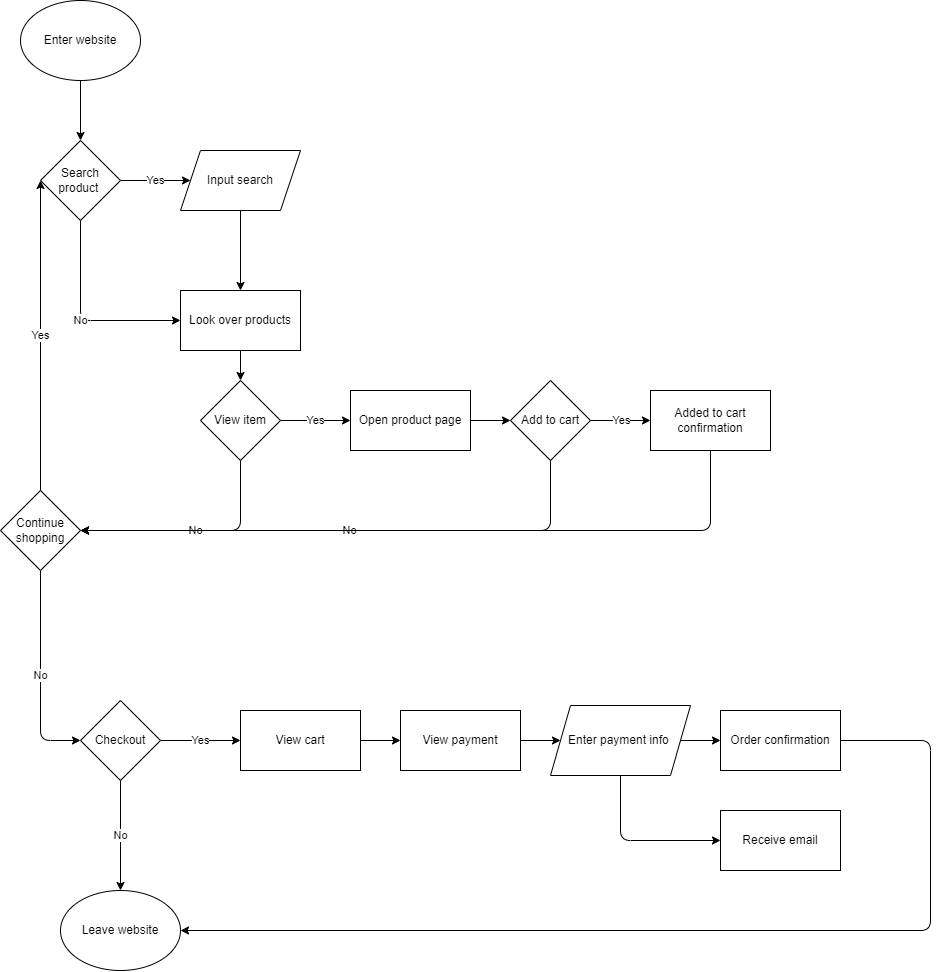

The diagram above was exported from draw.io. Its source (the exported page's mxGraphModel, read from the mxfile embedded in the PNG):
<mxGraphModel dx="1144" dy="844" grid="1" gridSize="10" guides="1" tooltips="1" connect="1" arrows="1" fold="1" page="1" pageScale="1" pageWidth="850" pageHeight="1100" math="0" shadow="0">
  <root>
    <mxCell id="0" />
    <mxCell id="1" parent="0" />
    <mxCell id="23" style="edgeStyle=none;html=1;exitX=0.5;exitY=1;exitDx=0;exitDy=0;entryX=0.5;entryY=0;entryDx=0;entryDy=0;" edge="1" parent="1" source="2" target="20">
      <mxGeometry relative="1" as="geometry" />
    </mxCell>
    <mxCell id="2" value="Enter website" style="ellipse;whiteSpace=wrap;html=1;" vertex="1" parent="1">
      <mxGeometry x="110" y="90" width="120" height="80" as="geometry" />
    </mxCell>
    <mxCell id="3" value="Leave website" style="ellipse;whiteSpace=wrap;html=1;" vertex="1" parent="1">
      <mxGeometry x="150" y="980" width="120" height="80" as="geometry" />
    </mxCell>
    <mxCell id="7" value="Receive email" style="rounded=0;whiteSpace=wrap;html=1;" vertex="1" parent="1">
      <mxGeometry x="810" y="900" width="120" height="60" as="geometry" />
    </mxCell>
    <mxCell id="56" value="" style="edgeStyle=none;html=1;" edge="1" parent="1" source="8" target="55">
      <mxGeometry relative="1" as="geometry" />
    </mxCell>
    <mxCell id="57" style="edgeStyle=none;html=1;entryX=0;entryY=0.5;entryDx=0;entryDy=0;" edge="1" parent="1" source="8" target="7">
      <mxGeometry relative="1" as="geometry">
        <Array as="points">
          <mxPoint x="710" y="930" />
        </Array>
      </mxGeometry>
    </mxCell>
    <mxCell id="8" value="Enter payment info&amp;nbsp;" style="shape=parallelogram;perimeter=parallelogramPerimeter;whiteSpace=wrap;html=1;fixedSize=1;" vertex="1" parent="1">
      <mxGeometry x="640" y="795" width="140" height="70" as="geometry" />
    </mxCell>
    <mxCell id="16" value="Yes" style="edgeStyle=none;html=1;exitX=1;exitY=0.5;exitDx=0;exitDy=0;entryX=0;entryY=0.5;entryDx=0;entryDy=0;" edge="1" parent="1" source="15" target="48">
      <mxGeometry relative="1" as="geometry">
        <mxPoint x="480" y="830" as="targetPoint" />
      </mxGeometry>
    </mxCell>
    <mxCell id="18" value="No" style="edgeStyle=none;html=1;entryX=0.5;entryY=0;entryDx=0;entryDy=0;" edge="1" parent="1" source="15" target="3">
      <mxGeometry relative="1" as="geometry" />
    </mxCell>
    <mxCell id="15" value="Checkout" style="rhombus;whiteSpace=wrap;html=1;" vertex="1" parent="1">
      <mxGeometry x="170" y="790" width="80" height="80" as="geometry" />
    </mxCell>
    <mxCell id="21" value="Yes" style="edgeStyle=none;html=1;entryX=0;entryY=0.5;entryDx=0;entryDy=0;" edge="1" parent="1" source="20" target="24">
      <mxGeometry relative="1" as="geometry">
        <mxPoint x="340" y="270" as="targetPoint" />
      </mxGeometry>
    </mxCell>
    <mxCell id="22" value="No" style="edgeStyle=none;html=1;exitX=0.5;exitY=1;exitDx=0;exitDy=0;entryX=0;entryY=0.5;entryDx=0;entryDy=0;" edge="1" parent="1" source="20" target="25">
      <mxGeometry relative="1" as="geometry">
        <mxPoint x="170" y="410" as="targetPoint" />
        <Array as="points">
          <mxPoint x="170" y="410" />
        </Array>
      </mxGeometry>
    </mxCell>
    <mxCell id="20" value="Search product&amp;nbsp;" style="rhombus;whiteSpace=wrap;html=1;" vertex="1" parent="1">
      <mxGeometry x="130" y="230" width="80" height="80" as="geometry" />
    </mxCell>
    <mxCell id="27" style="edgeStyle=none;html=1;exitX=0.5;exitY=1;exitDx=0;exitDy=0;entryX=0.5;entryY=0;entryDx=0;entryDy=0;" edge="1" parent="1" source="24" target="25">
      <mxGeometry relative="1" as="geometry" />
    </mxCell>
    <mxCell id="24" value="Input search" style="shape=parallelogram;perimeter=parallelogramPerimeter;whiteSpace=wrap;html=1;fixedSize=1;" vertex="1" parent="1">
      <mxGeometry x="270" y="240" width="120" height="60" as="geometry" />
    </mxCell>
    <mxCell id="30" style="edgeStyle=none;html=1;exitX=0.5;exitY=1;exitDx=0;exitDy=0;entryX=0.5;entryY=0;entryDx=0;entryDy=0;" edge="1" parent="1" source="25" target="28">
      <mxGeometry relative="1" as="geometry" />
    </mxCell>
    <mxCell id="25" value="Look over products" style="rounded=0;whiteSpace=wrap;html=1;" vertex="1" parent="1">
      <mxGeometry x="270" y="380" width="120" height="60" as="geometry" />
    </mxCell>
    <mxCell id="32" value="Yes" style="edgeStyle=none;html=1;exitX=1;exitY=0.5;exitDx=0;exitDy=0;entryX=0;entryY=0.5;entryDx=0;entryDy=0;" edge="1" parent="1" source="28" target="38">
      <mxGeometry relative="1" as="geometry">
        <mxPoint x="440" y="510" as="targetPoint" />
      </mxGeometry>
    </mxCell>
    <mxCell id="40" value="No" style="edgeStyle=none;html=1;exitX=0.5;exitY=1;exitDx=0;exitDy=0;entryX=1;entryY=0.5;entryDx=0;entryDy=0;" edge="1" parent="1" source="28" target="33">
      <mxGeometry relative="1" as="geometry">
        <Array as="points">
          <mxPoint x="330" y="620" />
        </Array>
      </mxGeometry>
    </mxCell>
    <mxCell id="28" value="View item" style="rhombus;whiteSpace=wrap;html=1;" vertex="1" parent="1">
      <mxGeometry x="290" y="470" width="80" height="80" as="geometry" />
    </mxCell>
    <mxCell id="35" value="Yes" style="edgeStyle=none;html=1;exitX=0.5;exitY=0;exitDx=0;exitDy=0;entryX=0;entryY=0.5;entryDx=0;entryDy=0;" edge="1" parent="1" source="33" target="20">
      <mxGeometry relative="1" as="geometry" />
    </mxCell>
    <mxCell id="36" value="No" style="edgeStyle=none;html=1;exitX=0.5;exitY=1;exitDx=0;exitDy=0;entryX=0;entryY=0.5;entryDx=0;entryDy=0;" edge="1" parent="1" source="33" target="15">
      <mxGeometry relative="1" as="geometry">
        <Array as="points">
          <mxPoint x="130" y="830" />
        </Array>
      </mxGeometry>
    </mxCell>
    <mxCell id="33" value="Continue shopping" style="rhombus;whiteSpace=wrap;html=1;" vertex="1" parent="1">
      <mxGeometry x="90" y="580" width="80" height="80" as="geometry" />
    </mxCell>
    <mxCell id="42" value="" style="edgeStyle=none;html=1;" edge="1" parent="1" source="38" target="41">
      <mxGeometry relative="1" as="geometry" />
    </mxCell>
    <mxCell id="38" value="Open product page" style="rounded=0;whiteSpace=wrap;html=1;" vertex="1" parent="1">
      <mxGeometry x="440" y="480" width="120" height="60" as="geometry" />
    </mxCell>
    <mxCell id="43" value="No" style="edgeStyle=none;html=1;entryX=1;entryY=0.5;entryDx=0;entryDy=0;" edge="1" parent="1" source="41" target="33">
      <mxGeometry relative="1" as="geometry">
        <Array as="points">
          <mxPoint x="640" y="620" />
        </Array>
      </mxGeometry>
    </mxCell>
    <mxCell id="46" value="Yes" style="edgeStyle=none;html=1;" edge="1" parent="1" source="41" target="45">
      <mxGeometry relative="1" as="geometry" />
    </mxCell>
    <mxCell id="41" value="Add to cart" style="rhombus;whiteSpace=wrap;html=1;rounded=0;" vertex="1" parent="1">
      <mxGeometry x="600" y="470" width="80" height="80" as="geometry" />
    </mxCell>
    <mxCell id="47" style="edgeStyle=none;html=1;entryX=1;entryY=0.5;entryDx=0;entryDy=0;" edge="1" parent="1" source="45" target="33">
      <mxGeometry relative="1" as="geometry">
        <Array as="points">
          <mxPoint x="800" y="620" />
        </Array>
      </mxGeometry>
    </mxCell>
    <mxCell id="45" value="Added to cart confirmation" style="whiteSpace=wrap;html=1;rounded=0;" vertex="1" parent="1">
      <mxGeometry x="740" y="480" width="120" height="60" as="geometry" />
    </mxCell>
    <mxCell id="51" value="" style="edgeStyle=none;html=1;entryX=0;entryY=0.5;entryDx=0;entryDy=0;" edge="1" parent="1" source="48" target="49">
      <mxGeometry relative="1" as="geometry" />
    </mxCell>
    <mxCell id="48" value="View cart" style="whiteSpace=wrap;html=1;" vertex="1" parent="1">
      <mxGeometry x="330" y="800" width="120" height="60" as="geometry" />
    </mxCell>
    <mxCell id="52" style="edgeStyle=none;html=1;exitX=1;exitY=0.5;exitDx=0;exitDy=0;entryX=0;entryY=0.5;entryDx=0;entryDy=0;" edge="1" parent="1" source="49" target="8">
      <mxGeometry relative="1" as="geometry" />
    </mxCell>
    <mxCell id="49" value="View payment" style="rounded=0;whiteSpace=wrap;html=1;" vertex="1" parent="1">
      <mxGeometry x="490" y="800" width="120" height="60" as="geometry" />
    </mxCell>
    <mxCell id="60" style="edgeStyle=none;html=1;entryX=1;entryY=0.5;entryDx=0;entryDy=0;exitX=1;exitY=0.5;exitDx=0;exitDy=0;" edge="1" parent="1" source="55" target="3">
      <mxGeometry relative="1" as="geometry">
        <Array as="points">
          <mxPoint x="1020" y="830" />
          <mxPoint x="1020" y="1020" />
        </Array>
      </mxGeometry>
    </mxCell>
    <mxCell id="55" value="Order confirmation" style="whiteSpace=wrap;html=1;" vertex="1" parent="1">
      <mxGeometry x="810" y="800" width="120" height="60" as="geometry" />
    </mxCell>
  </root>
</mxGraphModel>